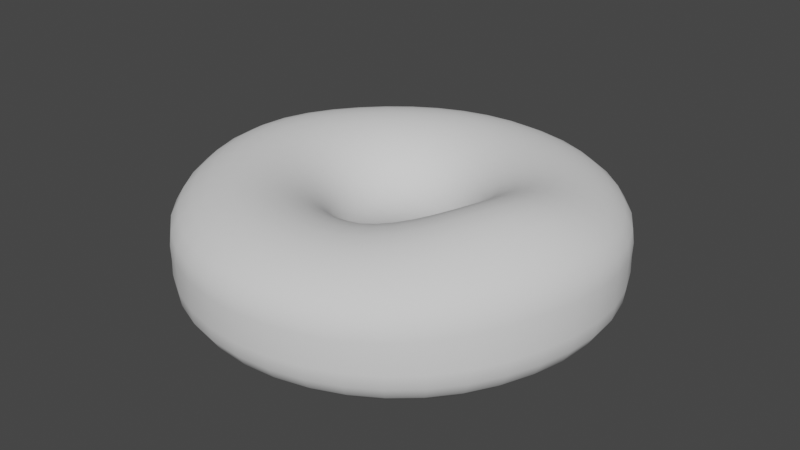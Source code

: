 # Source: Donut.blend  (saved by Blender 3.6.13; exported with 4.5.12 LTS)
import bpy
from mathutils import Matrix  # noqa: F401  (used for matrix-valued properties, if any)

bpy.ops.wm.read_factory_settings(use_empty=True)
scene = bpy.context.scene
scene.name = 'Scene'

# ---- collections
col_collection = bpy.data.collections.new('Collection'); scene.collection.children.link(col_collection)

# ---- world
world_world = bpy.data.worlds.new('World'); scene.world = world_world
world_world.use_nodes = True; world_world.node_tree.nodes.clear()
_N = world_world.node_tree.nodes; _L = world_world.node_tree.links
n0 = _N.new('ShaderNodeOutputWorld'); n0.name = 'World Output'; n0.location = (300, 300)
n1 = _N.new('ShaderNodeBackground'); n1.name = 'Background'; n1.location = (10, 300)
n1.inputs[0].default_value = (0.05088, 0.05088, 0.05088, 1.0)
_L.new(n1.outputs[0], n0.inputs[0])
n0.is_active_output = True
world_world.color = (0.05088, 0.05088, 0.05088)
world_world.use_sun_shadow = False
world_world.sun_shadow_jitter_overblur = 0.0

# ---- meshes
me_torus = bpy.data.meshes.new('Torus')
me_torus.from_pydata([(1.501, 0.009764, 0.01685), (1.528, 0.02569, 0.3045), (1.351, 0.04671, 0.5494), (1.104, 0.06067, 0.6893), (0.8399, 0.05409, 0.678), (0.6099, 0.03255, 0.5251), (0.4532, 0.01267, 0.2821), (0.3987, 0.002611, 0.00449), (0.4594, 8.966e-05, -0.2602), (0.6259, 0.0, -0.4691), (0.8665, 0.0, -0.585), (1.134, 0.0, -0.585), (1.374, 0.0004001, -0.4684), (1.539, 0.002815, -0.2555), (1.432, 0.4655, 0.0002739), (1.465, 0.4767, 0.2614), (1.303, 0.4324, 0.4825), (1.069, 0.3686, 0.6165), (0.8133, 0.2897, 0.6227), (0.5879, 0.2084, 0.4949), (0.4344, 0.1472, 0.2693), (0.3803, 0.1239, 0.0005417), (0.4369, 0.142, -0.2603), (0.5953, 0.1934, -0.4691), (0.8241, 0.2678, -0.585), (1.078, 0.3503, -0.585), (1.307, 0.4246, -0.4691), (1.465, 0.4761, -0.2603), (1.218, 0.8854, 0.0002739), (1.246, 0.9055, 0.2603), (1.112, 0.8077, 0.4691), (0.917, 0.6663, 0.585), (0.7005, 0.5102, 0.5865), (0.5057, 0.3694, 0.4716), (0.3716, 0.2702, 0.2606), (0.3236, 0.2351, 7.348e-17), (0.3717, 0.27, -0.2603), (0.5064, 0.3679, -0.4691), (0.701, 0.5093, -0.585), (0.917, 0.6663, -0.585), (1.112, 0.8077, -0.4691), (1.246, 0.9055, -0.2603), (0.8851, 1.219, 0.0002739), (0.9055, 1.246, 0.2603), (0.8077, 1.112, 0.4691), (0.6663, 0.917, 0.585), (0.5093, 0.701, 0.585), (0.3679, 0.5064, 0.4691), (0.27, 0.3717, 0.2603), (0.2351, 0.3236, 7.348e-17), (0.27, 0.3717, -0.2603), (0.3679, 0.5064, -0.4691), (0.5093, 0.701, -0.585), (0.6663, 0.917, -0.585), (0.8077, 1.112, -0.4691), (0.9055, 1.246, -0.2603), (0.4653, 1.432, 0.0002739), (0.4761, 1.465, 0.2603), (0.4246, 1.307, 0.4691), (0.3503, 1.078, 0.585), (0.2678, 0.8241, 0.585), (0.1934, 0.5953, 0.4691), (0.142, 0.4369, 0.2603), (0.1236, 0.3804, 7.348e-17), (0.142, 0.4369, -0.2603), (0.1934, 0.5953, -0.4691), (0.2678, 0.8241, -0.585), (0.3503, 1.078, -0.585), (0.4246, 1.307, -0.4691), (0.4761, 1.465, -0.2603), (-0.0001357, 1.506, 0.0002739), (1.163e-07, 1.541, 0.2603), (1.037e-07, 1.374, 0.4691), (8.558e-08, 1.134, 0.585), (6.542e-08, 0.8665, 0.585), (4.725e-08, 0.6259, 0.4691), (3.469e-08, 0.4594, 0.2603), (3.02e-08, 0.4, 7.348e-17), (3.469e-08, 0.4594, -0.2603), (4.725e-08, 0.6259, -0.4691), (6.542e-08, 0.8665, -0.585), (8.558e-08, 1.134, -0.585), (1.037e-07, 1.374, -0.4691), (1.163e-07, 1.541, -0.2603), (-0.4655, 1.432, 0.0002739), (-0.4761, 1.465, 0.2603), (-0.4246, 1.307, 0.4691), (-0.3503, 1.078, 0.585), (-0.2678, 0.8241, 0.585), (-0.1934, 0.5953, 0.4691), (-0.142, 0.4369, 0.2603), (-0.1236, 0.3804, 7.348e-17), (-0.142, 0.4369, -0.2603), (-0.1934, 0.5953, -0.4691), (-0.2678, 0.8241, -0.585), (-0.3503, 1.078, -0.585), (-0.4246, 1.307, -0.4691), (-0.4761, 1.465, -0.2603), (-0.8854, 1.219, 0.0002739), (-0.9055, 1.246, 0.2603), (-0.8077, 1.112, 0.4691), (-0.6663, 0.917, 0.585), (-0.5098, 0.701, 0.5854), (-0.3687, 0.5064, 0.4697), (-0.2701, 0.3717, 0.2604), (-0.2351, 0.3236, 7.348e-17), (-0.27, 0.3717, -0.2603), (-0.3679, 0.5064, -0.4691), (-0.5093, 0.701, -0.585), (-0.6663, 0.917, -0.585), (-0.8077, 1.112, -0.4691), (-0.9055, 1.246, -0.2603), (-1.219, 0.8854, 0.0002739), (-1.247, 0.9055, 0.2606), (-1.116, 0.8076, 0.4725), (-0.9276, 0.6661, 0.593), (-0.7137, 0.5091, 0.5946), (-0.515, 0.3678, 0.4757), (-0.3747, 0.27, 0.2626), (-0.3238, 0.2351, 0.000138), (-0.3717, 0.27, -0.2603), (-0.5064, 0.3679, -0.4691), (-0.701, 0.5093, -0.585), (-0.917, 0.6663, -0.585), (-1.112, 0.8077, -0.4691), (-1.246, 0.9055, -0.2603), (-1.438, 0.4655, 0.004497), (-1.48, 0.4759, 0.2716), (-1.334, 0.4242, 0.4896), (-1.113, 0.3498, 0.6115), (-0.8554, 0.2673, 0.6087), (-0.6141, 0.1931, 0.4834), (-0.4443, 0.1419, 0.2659), (-0.3819, 0.1236, 0.001144), (-0.437, 0.142, -0.2603), (-0.5953, 0.1934, -0.4691), (-0.8241, 0.2678, -0.585), (-1.078, 0.3503, -0.585), (-1.307, 0.4246, -0.4689), (-1.467, 0.476, -0.2591), (-1.519, -4.968e-05, 0.009664), (-1.566, -0.0003671, 0.28), (-1.415, -0.0005831, 0.5003), (-1.183, -0.0006985, 0.6223), (-0.9071, -0.0005757, 0.6157), (-0.6494, -0.0003325, 0.4869), (-0.4687, -0.0001316, 0.2674), (-0.4023, -3.228e-05, 0.001727), (-0.4597, -4.108e-06, -0.2601), (-0.6259, -4.605e-07, -0.4691), (-0.8666, -1.394e-06, -0.5849), (-1.134, -8.136e-06, -0.5845), (-1.376, -2.904e-05, -0.4675), (-1.546, -7.984e-05, -0.2561), (-1.438, -0.4654, 0.004497), (-1.48, -0.4763, 0.2716), (-1.334, -0.425, 0.4896), (-1.113, -0.3508, 0.6115), (-0.8554, -0.2682, 0.6087), (-0.6141, -0.1937, 0.4834), (-0.4443, -0.1421, 0.2659), (-0.3819, -0.1236, 0.001144), (-0.437, -0.142, -0.2603), (-0.5953, -0.1934, -0.4691), (-0.8241, -0.2678, -0.585), (-1.078, -0.3503, -0.585), (-1.307, -0.4246, -0.4689), (-1.467, -0.4761, -0.2591), (-1.219, -0.8851, 0.0002739), (-1.247, -0.9055, 0.2606), (-1.116, -0.8077, 0.4725), (-0.9276, -0.6664, 0.593), (-0.7137, -0.5095, 0.5946), (-0.515, -0.368, 0.4757), (-0.3747, -0.2701, 0.2626), (-0.3238, -0.2351, 0.000138), (-0.3717, -0.27, -0.2603), (-0.5064, -0.3679, -0.4691), (-0.701, -0.5093, -0.585), (-0.917, -0.6663, -0.585), (-1.112, -0.8077, -0.4691), (-1.246, -0.9055, -0.2603), (-0.8854, -1.218, 0.0002739), (-0.9055, -1.246, 0.2603), (-0.8077, -1.112, 0.4691), (-0.6663, -0.917, 0.585), (-0.5098, -0.701, 0.5854), (-0.3687, -0.5064, 0.4697), (-0.2701, -0.3717, 0.2604), (-0.2351, -0.3236, 7.348e-17), (-0.27, -0.3717, -0.2603), (-0.3679, -0.5064, -0.4691), (-0.5093, -0.701, -0.585), (-0.6663, -0.917, -0.585), (-0.8077, -1.112, -0.4691), (-0.9055, -1.246, -0.2603), (-0.4655, -1.432, 0.0002739), (-0.4761, -1.465, 0.2603), (-0.4246, -1.307, 0.4691), (-0.3503, -1.078, 0.585), (-0.2678, -0.8241, 0.585), (-0.1934, -0.5953, 0.4691), (-0.142, -0.4369, 0.2603), (-0.1236, -0.3804, 7.348e-17), (-0.142, -0.4369, -0.2603), (-0.1934, -0.5953, -0.4691), (-0.2678, -0.8241, -0.585), (-0.3503, -1.078, -0.585), (-0.4246, -1.307, -0.4691), (-0.4761, -1.465, -0.2603), (-0.0001357, -1.506, 0.0002739), (1.163e-07, -1.541, 0.2603), (1.037e-07, -1.374, 0.4691), (8.558e-08, -1.134, 0.585), (6.542e-08, -0.8665, 0.585), (4.725e-08, -0.6259, 0.4691), (3.469e-08, -0.4594, 0.2603), (3.02e-08, -0.4, 7.348e-17), (3.469e-08, -0.4594, -0.2603), (4.725e-08, -0.6259, -0.4691), (6.542e-08, -0.8665, -0.585), (8.558e-08, -1.134, -0.585), (1.037e-07, -1.374, -0.4691), (1.163e-07, -1.541, -0.2603), (0.4653, -1.432, 0.0002739), (0.4761, -1.465, 0.2603), (0.4246, -1.307, 0.4691), (0.3503, -1.078, 0.585), (0.2673, -0.8232, 0.5865), (0.1927, -0.5938, 0.4716), (0.1419, -0.4368, 0.2606), (0.1236, -0.3804, 7.348e-17), (0.142, -0.4369, -0.2603), (0.1934, -0.5953, -0.4691), (0.2678, -0.8241, -0.585), (0.3503, -1.078, -0.585), (0.4246, -1.307, -0.4691), (0.4761, -1.465, -0.2603), (0.8851, -1.218, 0.0002739), (0.9052, -1.246, 0.2614), (0.8038, -1.104, 0.4825), (0.6572, -0.8987, 0.6165), (0.4985, -0.6791, 0.6227), (0.3605, -0.4914, 0.4949), (0.2675, -0.3664, 0.2693), (0.235, -0.3233, 0.0005417), (0.27, -0.3717, -0.2603), (0.3679, -0.5064, -0.4691), (0.5093, -0.701, -0.585), (0.6663, -0.917, -0.585), (0.8077, -1.112, -0.4691), (0.9055, -1.246, -0.2603), (1.214, -0.8755, 0.01685), (1.234, -0.8798, 0.3045), (1.089, -0.761, 0.5494), (0.8872, -0.6056, 0.6893), (0.6744, -0.4552, 0.678), (0.4904, -0.3354, 0.5251), (0.3655, -0.2574, 0.2821), (0.3223, -0.2325, 0.00449), (0.3716, -0.27, -0.2602), (0.5064, -0.3679, -0.4691), (0.701, -0.5093, -0.585), (0.917, -0.6663, -0.585), (1.111, -0.8073, -0.4684), (1.245, -0.9027, -0.2555), (1.422, -0.4438, 0.03713), (1.443, -0.4313, 0.3374), (1.272, -0.3535, 0.5915), (1.036, -0.2651, 0.7315), (0.7896, -0.1975, 0.7058), (0.5753, -0.1528, 0.5389), (0.429, -0.1259, 0.2879), (0.3785, -0.1197, 0.00678), (0.4367, -0.1415, -0.2595), (0.5952, -0.1934, -0.469), (0.824, -0.2676, -0.5846), (1.078, -0.3493, -0.5832), (1.305, -0.4211, -0.463), (1.46, -0.4663, -0.2436)], [], [(0, 14, 15, 1), (1, 15, 16, 2), (2, 16, 17, 3), (3, 17, 18, 4), (4, 18, 19, 5), (5, 19, 20, 6), (6, 20, 21, 7), (7, 21, 22, 8), (8, 22, 23, 9), (9, 23, 24, 10), (10, 24, 25, 11), (11, 25, 26, 12), (12, 26, 27, 13), (13, 27, 14, 0), (14, 28, 29, 15), (15, 29, 30, 16), (16, 30, 31, 17), (17, 31, 32, 18), (18, 32, 33, 19), (19, 33, 34, 20), (20, 34, 35, 21), (21, 35, 36, 22), (22, 36, 37, 23), (23, 37, 38, 24), (24, 38, 39, 25), (25, 39, 40, 26), (26, 40, 41, 27), (27, 41, 28, 14), (28, 42, 43, 29), (29, 43, 44, 30), (30, 44, 45, 31), (31, 45, 46, 32), (32, 46, 47, 33), (33, 47, 48, 34), (34, 48, 49, 35), (35, 49, 50, 36), (36, 50, 51, 37), (37, 51, 52, 38), (38, 52, 53, 39), (39, 53, 54, 40), (40, 54, 55, 41), (41, 55, 42, 28), (42, 56, 57, 43), (43, 57, 58, 44), (44, 58, 59, 45), (45, 59, 60, 46), (46, 60, 61, 47), (47, 61, 62, 48), (48, 62, 63, 49), (49, 63, 64, 50), (50, 64, 65, 51), (51, 65, 66, 52), (52, 66, 67, 53), (53, 67, 68, 54), (54, 68, 69, 55), (55, 69, 56, 42), (56, 70, 71, 57), (57, 71, 72, 58), (58, 72, 73, 59), (59, 73, 74, 60), (60, 74, 75, 61), (61, 75, 76, 62), (62, 76, 77, 63), (63, 77, 78, 64), (64, 78, 79, 65), (65, 79, 80, 66), (66, 80, 81, 67), (67, 81, 82, 68), (68, 82, 83, 69), (69, 83, 70, 56), (70, 84, 85, 71), (71, 85, 86, 72), (72, 86, 87, 73), (73, 87, 88, 74), (74, 88, 89, 75), (75, 89, 90, 76), (76, 90, 91, 77), (77, 91, 92, 78), (78, 92, 93, 79), (79, 93, 94, 80), (80, 94, 95, 81), (81, 95, 96, 82), (82, 96, 97, 83), (83, 97, 84, 70), (84, 98, 99, 85), (85, 99, 100, 86), (86, 100, 101, 87), (87, 101, 102, 88), (88, 102, 103, 89), (89, 103, 104, 90), (90, 104, 105, 91), (91, 105, 106, 92), (92, 106, 107, 93), (93, 107, 108, 94), (94, 108, 109, 95), (95, 109, 110, 96), (96, 110, 111, 97), (97, 111, 98, 84), (98, 112, 113, 99), (99, 113, 114, 100), (100, 114, 115, 101), (101, 115, 116, 102), (102, 116, 117, 103), (103, 117, 118, 104), (104, 118, 119, 105), (105, 119, 120, 106), (106, 120, 121, 107), (107, 121, 122, 108), (108, 122, 123, 109), (109, 123, 124, 110), (110, 124, 125, 111), (111, 125, 112, 98), (112, 126, 127, 113), (113, 127, 128, 114), (114, 128, 129, 115), (115, 129, 130, 116), (116, 130, 131, 117), (117, 131, 132, 118), (118, 132, 133, 119), (119, 133, 134, 120), (120, 134, 135, 121), (121, 135, 136, 122), (122, 136, 137, 123), (123, 137, 138, 124), (124, 138, 139, 125), (125, 139, 126, 112), (126, 140, 141, 127), (127, 141, 142, 128), (128, 142, 143, 129), (129, 143, 144, 130), (130, 144, 145, 131), (131, 145, 146, 132), (132, 146, 147, 133), (133, 147, 148, 134), (134, 148, 149, 135), (135, 149, 150, 136), (136, 150, 151, 137), (137, 151, 152, 138), (138, 152, 153, 139), (139, 153, 140, 126), (140, 154, 155, 141), (141, 155, 156, 142), (142, 156, 157, 143), (143, 157, 158, 144), (144, 158, 159, 145), (145, 159, 160, 146), (146, 160, 161, 147), (147, 161, 162, 148), (148, 162, 163, 149), (149, 163, 164, 150), (150, 164, 165, 151), (151, 165, 166, 152), (152, 166, 167, 153), (153, 167, 154, 140), (154, 168, 169, 155), (155, 169, 170, 156), (156, 170, 171, 157), (157, 171, 172, 158), (158, 172, 173, 159), (159, 173, 174, 160), (160, 174, 175, 161), (161, 175, 176, 162), (162, 176, 177, 163), (163, 177, 178, 164), (164, 178, 179, 165), (165, 179, 180, 166), (166, 180, 181, 167), (167, 181, 168, 154), (168, 182, 183, 169), (169, 183, 184, 170), (170, 184, 185, 171), (171, 185, 186, 172), (172, 186, 187, 173), (173, 187, 188, 174), (174, 188, 189, 175), (175, 189, 190, 176), (176, 190, 191, 177), (177, 191, 192, 178), (178, 192, 193, 179), (179, 193, 194, 180), (180, 194, 195, 181), (181, 195, 182, 168), (182, 196, 197, 183), (183, 197, 198, 184), (184, 198, 199, 185), (185, 199, 200, 186), (186, 200, 201, 187), (187, 201, 202, 188), (188, 202, 203, 189), (189, 203, 204, 190), (190, 204, 205, 191), (191, 205, 206, 192), (192, 206, 207, 193), (193, 207, 208, 194), (194, 208, 209, 195), (195, 209, 196, 182), (196, 210, 211, 197), (197, 211, 212, 198), (198, 212, 213, 199), (199, 213, 214, 200), (200, 214, 215, 201), (201, 215, 216, 202), (202, 216, 217, 203), (203, 217, 218, 204), (204, 218, 219, 205), (205, 219, 220, 206), (206, 220, 221, 207), (207, 221, 222, 208), (208, 222, 223, 209), (209, 223, 210, 196), (210, 224, 225, 211), (211, 225, 226, 212), (212, 226, 227, 213), (213, 227, 228, 214), (214, 228, 229, 215), (215, 229, 230, 216), (216, 230, 231, 217), (217, 231, 232, 218), (218, 232, 233, 219), (219, 233, 234, 220), (220, 234, 235, 221), (221, 235, 236, 222), (222, 236, 237, 223), (223, 237, 224, 210), (224, 238, 239, 225), (225, 239, 240, 226), (226, 240, 241, 227), (227, 241, 242, 228), (228, 242, 243, 229), (229, 243, 244, 230), (230, 244, 245, 231), (231, 245, 246, 232), (232, 246, 247, 233), (233, 247, 248, 234), (234, 248, 249, 235), (235, 249, 250, 236), (236, 250, 251, 237), (237, 251, 238, 224), (238, 252, 253, 239), (239, 253, 254, 240), (240, 254, 255, 241), (241, 255, 256, 242), (242, 256, 257, 243), (243, 257, 258, 244), (244, 258, 259, 245), (245, 259, 260, 246), (246, 260, 261, 247), (247, 261, 262, 248), (248, 262, 263, 249), (249, 263, 264, 250), (250, 264, 265, 251), (251, 265, 252, 238), (252, 266, 267, 253), (253, 267, 268, 254), (254, 268, 269, 255), (255, 269, 270, 256), (256, 270, 271, 257), (257, 271, 272, 258), (258, 272, 273, 259), (259, 273, 274, 260), (260, 274, 275, 261), (261, 275, 276, 262), (262, 276, 277, 263), (263, 277, 278, 264), (264, 278, 279, 265), (265, 279, 266, 252), (266, 0, 1, 267), (267, 1, 2, 268), (268, 2, 3, 269), (269, 3, 4, 270), (270, 4, 5, 271), (271, 5, 6, 272), (272, 6, 7, 273), (273, 7, 8, 274), (274, 8, 9, 275), (275, 9, 10, 276), (276, 10, 11, 277), (277, 11, 12, 278), (278, 12, 13, 279), (279, 13, 0, 266)])
me_torus.polygons.foreach_set('use_smooth', [True] * 280)
_uv = me_torus.uv_layers.new(name='UVMap')
_uv.uv.foreach_set('vector', [0.55, 0.5, 0.6, 0.5, 0.6, 0.5714, 0.55, 0.5714, 0.55, 0.5714, 0.6, 0.5714, 0.6, 0.6429, 0.55, 0.6429, 0.55, 0.6429, 0.6, 0.6429, 0.6, 0.7143, 0.55, 0.7143, 0.55, 0.7143, 0.6, 0.7143, 0.6, 0.7857, 0.55, 0.7857, 0.55, 0.7857, 0.6, 0.7857, 0.6, 0.8571, 0.55, 0.8571, 0.55, 0.8571, 0.6, 0.8571, 0.6, 0.9286, 0.55, 0.9286, 0.55, 0.9286, 0.6, 0.9286, 0.6, 1.0, 0.55, 1.0, 0.55, -2.22e-16, 0.6, -2.22e-16, 0.6, 0.07143, 0.55, 0.07143, 0.55, 0.07143, 0.6, 0.07143, 0.6, 0.1429, 0.55, 0.1429, 0.55, 0.1429, 0.6, 0.1429, 0.6, 0.2143, 0.55, 0.2143, 0.55, 0.2143, 0.6, 0.2143, 0.6, 0.2857, 0.55, 0.2857, 0.55, 0.2857, 0.6, 0.2857, 0.6, 0.3571, 0.55, 0.3571, 0.55, 0.3571, 0.6, 0.3571, 0.6, 0.4286, 0.55, 0.4286, 0.55, 0.4286, 0.6, 0.4286, 0.6, 0.5, 0.55, 0.5, 0.6, 0.5, 0.65, 0.5, 0.65, 0.5714, 0.6, 0.5714, 0.6, 0.5714, 0.65, 0.5714, 0.65, 0.6429, 0.6, 0.6429, 0.6, 0.6429, 0.65, 0.6429, 0.65, 0.7143, 0.6, 0.7143, 0.6, 0.7143, 0.65, 0.7143, 0.65, 0.7857, 0.6, 0.7857, 0.6, 0.7857, 0.65, 0.7857, 0.65, 0.8571, 0.6, 0.8571, 0.6, 0.8571, 0.65, 0.8571, 0.65, 0.9286, 0.6, 0.9286, 0.6, 0.9286, 0.65, 0.9286, 0.65, 1.0, 0.6, 1.0, 0.6, -2.22e-16, 0.65, -2.22e-16, 0.65, 0.07143, 0.6, 0.07143, 0.6, 0.07143, 0.65, 0.07143, 0.65, 0.1429, 0.6, 0.1429, 0.6, 0.1429, 0.65, 0.1429, 0.65, 0.2143, 0.6, 0.2143, 0.6, 0.2143, 0.65, 0.2143, 0.65, 0.2857, 0.6, 0.2857, 0.6, 0.2857, 0.65, 0.2857, 0.65, 0.3571, 0.6, 0.3571, 0.6, 0.3571, 0.65, 0.3571, 0.65, 0.4286, 0.6, 0.4286, 0.6, 0.4286, 0.65, 0.4286, 0.65, 0.5, 0.6, 0.5, 0.65, 0.5, 0.7, 0.5, 0.7, 0.5714, 0.65, 0.5714, 0.65, 0.5714, 0.7, 0.5714, 0.7, 0.6429, 0.65, 0.6429, 0.65, 0.6429, 0.7, 0.6429, 0.7, 0.7143, 0.65, 0.7143, 0.65, 0.7143, 0.7, 0.7143, 0.7, 0.7857, 0.65, 0.7857, 0.65, 0.7857, 0.7, 0.7857, 0.7, 0.8571, 0.65, 0.8571, 0.65, 0.8571, 0.7, 0.8571, 0.7, 0.9286, 0.65, 0.9286, 0.65, 0.9286, 0.7, 0.9286, 0.7, 1.0, 0.65, 1.0, 0.65, -2.22e-16, 0.7, -2.22e-16, 0.7, 0.07143, 0.65, 0.07143, 0.65, 0.07143, 0.7, 0.07143, 0.7, 0.1429, 0.65, 0.1429, 0.65, 0.1429, 0.7, 0.1429, 0.7, 0.2143, 0.65, 0.2143, 0.65, 0.2143, 0.7, 0.2143, 0.7, 0.2857, 0.65, 0.2857, 0.65, 0.2857, 0.7, 0.2857, 0.7, 0.3571, 0.65, 0.3571, 0.65, 0.3571, 0.7, 0.3571, 0.7, 0.4286, 0.65, 0.4286, 0.65, 0.4286, 0.7, 0.4286, 0.7, 0.5, 0.65, 0.5, 0.7, 0.5, 0.75, 0.5, 0.75, 0.5714, 0.7, 0.5714, 0.7, 0.5714, 0.75, 0.5714, 0.75, 0.6429, 0.7, 0.6429, 0.7, 0.6429, 0.75, 0.6429, 0.75, 0.7143, 0.7, 0.7143, 0.7, 0.7143, 0.75, 0.7143, 0.75, 0.7857, 0.7, 0.7857, 0.7, 0.7857, 0.75, 0.7857, 0.75, 0.8571, 0.7, 0.8571, 0.7, 0.8571, 0.75, 0.8571, 0.75, 0.9286, 0.7, 0.9286, 0.7, 0.9286, 0.75, 0.9286, 0.75, 1.0, 0.7, 1.0, 0.7, -2.22e-16, 0.75, -2.22e-16, 0.75, 0.07143, 0.7, 0.07143, 0.7, 0.07143, 0.75, 0.07143, 0.75, 0.1429, 0.7, 0.1429, 0.7, 0.1429, 0.75, 0.1429, 0.75, 0.2143, 0.7, 0.2143, 0.7, 0.2143, 0.75, 0.2143, 0.75, 0.2857, 0.7, 0.2857, 0.7, 0.2857, 0.75, 0.2857, 0.75, 0.3571, 0.7, 0.3571, 0.7, 0.3571, 0.75, 0.3571, 0.75, 0.4286, 0.7, 0.4286, 0.7, 0.4286, 0.75, 0.4286, 0.75, 0.5, 0.7, 0.5, 0.75, 0.5, 0.8, 0.5, 0.8, 0.5714, 0.75, 0.5714, 0.75, 0.5714, 0.8, 0.5714, 0.8, 0.6429, 0.75, 0.6429, 0.75, 0.6429, 0.8, 0.6429, 0.8, 0.7143, 0.75, 0.7143, 0.75, 0.7143, 0.8, 0.7143, 0.8, 0.7857, 0.75, 0.7857, 0.75, 0.7857, 0.8, 0.7857, 0.8, 0.8571, 0.75, 0.8571, 0.75, 0.8571, 0.8, 0.8571, 0.8, 0.9286, 0.75, 0.9286, 0.75, 0.9286, 0.8, 0.9286, 0.8, 1.0, 0.75, 1.0, 0.75, -2.22e-16, 0.8, -2.22e-16, 0.8, 0.07143, 0.75, 0.07143, 0.75, 0.07143, 0.8, 0.07143, 0.8, 0.1429, 0.75, 0.1429, 0.75, 0.1429, 0.8, 0.1429, 0.8, 0.2143, 0.75, 0.2143, 0.75, 0.2143, 0.8, 0.2143, 0.8, 0.2857, 0.75, 0.2857, 0.75, 0.2857, 0.8, 0.2857, 0.8, 0.3571, 0.75, 0.3571, 0.75, 0.3571, 0.8, 0.3571, 0.8, 0.4286, 0.75, 0.4286, 0.75, 0.4286, 0.8, 0.4286, 0.8, 0.5, 0.75, 0.5, 0.8, 0.5, 0.85, 0.5, 0.85, 0.5714, 0.8, 0.5714, 0.8, 0.5714, 0.85, 0.5714, 0.85, 0.6429, 0.8, 0.6429, 0.8, 0.6429, 0.85, 0.6429, 0.85, 0.7143, 0.8, 0.7143, 0.8, 0.7143, 0.85, 0.7143, 0.85, 0.7857, 0.8, 0.7857, 0.8, 0.7857, 0.85, 0.7857, 0.85, 0.8571, 0.8, 0.8571, 0.8, 0.8571, 0.85, 0.8571, 0.85, 0.9286, 0.8, 0.9286, 0.8, 0.9286, 0.85, 0.9286, 0.85, 1.0, 0.8, 1.0, 0.8, -2.22e-16, 0.85, -2.22e-16, 0.85, 0.07143, 0.8, 0.07143, 0.8, 0.07143, 0.85, 0.07143, 0.85, 0.1429, 0.8, 0.1429, 0.8, 0.1429, 0.85, 0.1429, 0.85, 0.2143, 0.8, 0.2143, 0.8, 0.2143, 0.85, 0.2143, 0.85, 0.2857, 0.8, 0.2857, 0.8, 0.2857, 0.85, 0.2857, 0.85, 0.3571, 0.8, 0.3571, 0.8, 0.3571, 0.85, 0.3571, 0.85, 0.4286, 0.8, 0.4286, 0.8, 0.4286, 0.85, 0.4286, 0.85, 0.5, 0.8, 0.5, 0.85, 0.5, 0.9, 0.5, 0.9, 0.5714, 0.85, 0.5714, 0.85, 0.5714, 0.9, 0.5714, 0.9, 0.6429, 0.85, 0.6429, 0.85, 0.6429, 0.9, 0.6429, 0.9, 0.7143, 0.85, 0.7143, 0.85, 0.7143, 0.9, 0.7143, 0.9, 0.7857, 0.85, 0.7857, 0.85, 0.7857, 0.9, 0.7857, 0.9, 0.8571, 0.85, 0.8571, 0.85, 0.8571, 0.9, 0.8571, 0.9, 0.9286, 0.85, 0.9286, 0.85, 0.9286, 0.9, 0.9286, 0.9, 1.0, 0.85, 1.0, 0.85, -2.22e-16, 0.9, -2.22e-16, 0.9, 0.07143, 0.85, 0.07143, 0.85, 0.07143, 0.9, 0.07143, 0.9, 0.1429, 0.85, 0.1429, 0.85, 0.1429, 0.9, 0.1429, 0.9, 0.2143, 0.85, 0.2143, 0.85, 0.2143, 0.9, 0.2143, 0.9, 0.2857, 0.85, 0.2857, 0.85, 0.2857, 0.9, 0.2857, 0.9, 0.3571, 0.85, 0.3571, 0.85, 0.3571, 0.9, 0.3571, 0.9, 0.4286, 0.85, 0.4286, 0.85, 0.4286, 0.9, 0.4286, 0.9, 0.5, 0.85, 0.5, 0.9, 0.5, 0.95, 0.5, 0.95, 0.5714, 0.9, 0.5714, 0.9, 0.5714, 0.95, 0.5714, 0.95, 0.6429, 0.9, 0.6429, 0.9, 0.6429, 0.95, 0.6429, 0.95, 0.7143, 0.9, 0.7143, 0.9, 0.7143, 0.95, 0.7143, 0.95, 0.7857, 0.9, 0.7857, 0.9, 0.7857, 0.95, 0.7857, 0.95, 0.8571, 0.9, 0.8571, 0.9, 0.8571, 0.95, 0.8571, 0.95, 0.9286, 0.9, 0.9286, 0.9, 0.9286, 0.95, 0.9286, 0.95, 1.0, 0.9, 1.0, 0.9, -2.22e-16, 0.95, -2.22e-16, 0.95, 0.07143, 0.9, 0.07143, 0.9, 0.07143, 0.95, 0.07143, 0.95, 0.1429, 0.9, 0.1429, 0.9, 0.1429, 0.95, 0.1429, 0.95, 0.2143, 0.9, 0.2143, 0.9, 0.2143, 0.95, 0.2143, 0.95, 0.2857, 0.9, 0.2857, 0.9, 0.2857, 0.95, 0.2857, 0.95, 0.3571, 0.9, 0.3571, 0.9, 0.3571, 0.95, 0.3571, 0.95, 0.4286, 0.9, 0.4286, 0.9, 0.4286, 0.95, 0.4286, 0.95, 0.5, 0.9, 0.5, 0.95, 0.5, 1.0, 0.5, 1.0, 0.5714, 0.95, 0.5714, 0.95, 0.5714, 1.0, 0.5714, 1.0, 0.6429, 0.95, 0.6429, 0.95, 0.6429, 1.0, 0.6429, 1.0, 0.7143, 0.95, 0.7143, 0.95, 0.7143, 1.0, 0.7143, 1.0, 0.7857, 0.95, 0.7857, 0.95, 0.7857, 1.0, 0.7857, 1.0, 0.8571, 0.95, 0.8571, 0.95, 0.8571, 1.0, 0.8571, 1.0, 0.9286, 0.95, 0.9286, 0.95, 0.9286, 1.0, 0.9286, 1.0, 1.0, 0.95, 1.0, 0.95, -2.22e-16, 1.0, -2.22e-16, 1.0, 0.07143, 0.95, 0.07143, 0.95, 0.07143, 1.0, 0.07143, 1.0, 0.1429, 0.95, 0.1429, 0.95, 0.1429, 1.0, 0.1429, 1.0, 0.2143, 0.95, 0.2143, 0.95, 0.2143, 1.0, 0.2143, 1.0, 0.2857, 0.95, 0.2857, 0.95, 0.2857, 1.0, 0.2857, 1.0, 0.3571, 0.95, 0.3571, 0.95, 0.3571, 1.0, 0.3571, 1.0, 0.4286, 0.95, 0.4286, 0.95, 0.4286, 1.0, 0.4286, 1.0, 0.5, 0.95, 0.5, 2.22e-16, 0.5, 0.05, 0.5, 0.05, 0.5714, 2.22e-16, 0.5714, 2.22e-16, 0.5714, 0.05, 0.5714, 0.05, 0.6429, 2.22e-16, 0.6429, 2.22e-16, 0.6429, 0.05, 0.6429, 0.05, 0.7143, 2.22e-16, 0.7143, 2.22e-16, 0.7143, 0.05, 0.7143, 0.05, 0.7857, 2.22e-16, 0.7857, 2.22e-16, 0.7857, 0.05, 0.7857, 0.05, 0.8571, 2.22e-16, 0.8571, 2.22e-16, 0.8571, 0.05, 0.8571, 0.05, 0.9286, 2.22e-16, 0.9286, 2.22e-16, 0.9286, 0.05, 0.9286, 0.05, 1.0, 2.22e-16, 1.0, 2.22e-16, -2.22e-16, 0.05, -2.22e-16, 0.05, 0.07143, 2.22e-16, 0.07143, 2.22e-16, 0.07143, 0.05, 0.07143, 0.05, 0.1429, 2.22e-16, 0.1429, 2.22e-16, 0.1429, 0.05, 0.1429, 0.05, 0.2143, 2.22e-16, 0.2143, 2.22e-16, 0.2143, 0.05, 0.2143, 0.05, 0.2857, 2.22e-16, 0.2857, 2.22e-16, 0.2857, 0.05, 0.2857, 0.05, 0.3571, 2.22e-16, 0.3571, 2.22e-16, 0.3571, 0.05, 0.3571, 0.05, 0.4286, 2.22e-16, 0.4286, 2.22e-16, 0.4286, 0.05, 0.4286, 0.05, 0.5, 2.22e-16, 0.5, 0.05, 0.5, 0.1, 0.5, 0.1, 0.5714, 0.05, 0.5714, 0.05, 0.5714, 0.1, 0.5714, 0.1, 0.6429, 0.05, 0.6429, 0.05, 0.6429, 0.1, 0.6429, 0.1, 0.7143, 0.05, 0.7143, 0.05, 0.7143, 0.1, 0.7143, 0.1, 0.7857, 0.05, 0.7857, 0.05, 0.7857, 0.1, 0.7857, 0.1, 0.8571, 0.05, 0.8571, 0.05, 0.8571, 0.1, 0.8571, 0.1, 0.9286, 0.05, 0.9286, 0.05, 0.9286, 0.1, 0.9286, 0.1, 1.0, 0.05, 1.0, 0.05, -2.22e-16, 0.1, -2.22e-16, 0.1, 0.07143, 0.05, 0.07143, 0.05, 0.07143, 0.1, 0.07143, 0.1, 0.1429, 0.05, 0.1429, 0.05, 0.1429, 0.1, 0.1429, 0.1, 0.2143, 0.05, 0.2143, 0.05, 0.2143, 0.1, 0.2143, 0.1, 0.2857, 0.05, 0.2857, 0.05, 0.2857, 0.1, 0.2857, 0.1, 0.3571, 0.05, 0.3571, 0.05, 0.3571, 0.1, 0.3571, 0.1, 0.4286, 0.05, 0.4286, 0.05, 0.4286, 0.1, 0.4286, 0.1, 0.5, 0.05, 0.5, 0.1, 0.5, 0.15, 0.5, 0.15, 0.5714, 0.1, 0.5714, 0.1, 0.5714, 0.15, 0.5714, 0.15, 0.6429, 0.1, 0.6429, 0.1, 0.6429, 0.15, 0.6429, 0.15, 0.7143, 0.1, 0.7143, 0.1, 0.7143, 0.15, 0.7143, 0.15, 0.7857, 0.1, 0.7857, 0.1, 0.7857, 0.15, 0.7857, 0.15, 0.8571, 0.1, 0.8571, 0.1, 0.8571, 0.15, 0.8571, 0.15, 0.9286, 0.1, 0.9286, 0.1, 0.9286, 0.15, 0.9286, 0.15, 1.0, 0.1, 1.0, 0.1, -2.22e-16, 0.15, -2.22e-16, 0.15, 0.07143, 0.1, 0.07143, 0.1, 0.07143, 0.15, 0.07143, 0.15, 0.1429, 0.1, 0.1429, 0.1, 0.1429, 0.15, 0.1429, 0.15, 0.2143, 0.1, 0.2143, 0.1, 0.2143, 0.15, 0.2143, 0.15, 0.2857, 0.1, 0.2857, 0.1, 0.2857, 0.15, 0.2857, 0.15, 0.3571, 0.1, 0.3571, 0.1, 0.3571, 0.15, 0.3571, 0.15, 0.4286, 0.1, 0.4286, 0.1, 0.4286, 0.15, 0.4286, 0.15, 0.5, 0.1, 0.5, 0.15, 0.5, 0.2, 0.5, 0.2, 0.5714, 0.15, 0.5714, 0.15, 0.5714, 0.2, 0.5714, 0.2, 0.6429, 0.15, 0.6429, 0.15, 0.6429, 0.2, 0.6429, 0.2, 0.7143, 0.15, 0.7143, 0.15, 0.7143, 0.2, 0.7143, 0.2, 0.7857, 0.15, 0.7857, 0.15, 0.7857, 0.2, 0.7857, 0.2, 0.8571, 0.15, 0.8571, 0.15, 0.8571, 0.2, 0.8571, 0.2, 0.9286, 0.15, 0.9286, 0.15, 0.9286, 0.2, 0.9286, 0.2, 1.0, 0.15, 1.0, 0.15, -2.22e-16, 0.2, -2.22e-16, 0.2, 0.07143, 0.15, 0.07143, 0.15, 0.07143, 0.2, 0.07143, 0.2, 0.1429, 0.15, 0.1429, 0.15, 0.1429, 0.2, 0.1429, 0.2, 0.2143, 0.15, 0.2143, 0.15, 0.2143, 0.2, 0.2143, 0.2, 0.2857, 0.15, 0.2857, 0.15, 0.2857, 0.2, 0.2857, 0.2, 0.3571, 0.15, 0.3571, 0.15, 0.3571, 0.2, 0.3571, 0.2, 0.4286, 0.15, 0.4286, 0.15, 0.4286, 0.2, 0.4286, 0.2, 0.5, 0.15, 0.5, 0.2, 0.5, 0.25, 0.5, 0.25, 0.5714, 0.2, 0.5714, 0.2, 0.5714, 0.25, 0.5714, 0.25, 0.6429, 0.2, 0.6429, 0.2, 0.6429, 0.25, 0.6429, 0.25, 0.7143, 0.2, 0.7143, 0.2, 0.7143, 0.25, 0.7143, 0.25, 0.7857, 0.2, 0.7857, 0.2, 0.7857, 0.25, 0.7857, 0.25, 0.8571, 0.2, 0.8571, 0.2, 0.8571, 0.25, 0.8571, 0.25, 0.9286, 0.2, 0.9286, 0.2, 0.9286, 0.25, 0.9286, 0.25, 1.0, 0.2, 1.0, 0.2, -2.22e-16, 0.25, -2.22e-16, 0.25, 0.07143, 0.2, 0.07143, 0.2, 0.07143, 0.25, 0.07143, 0.25, 0.1429, 0.2, 0.1429, 0.2, 0.1429, 0.25, 0.1429, 0.25, 0.2143, 0.2, 0.2143, 0.2, 0.2143, 0.25, 0.2143, 0.25, 0.2857, 0.2, 0.2857, 0.2, 0.2857, 0.25, 0.2857, 0.25, 0.3571, 0.2, 0.3571, 0.2, 0.3571, 0.25, 0.3571, 0.25, 0.4286, 0.2, 0.4286, 0.2, 0.4286, 0.25, 0.4286, 0.25, 0.5, 0.2, 0.5, 0.25, 0.5, 0.3, 0.5, 0.3, 0.5714, 0.25, 0.5714, 0.25, 0.5714, 0.3, 0.5714, 0.3, 0.6429, 0.25, 0.6429, 0.25, 0.6429, 0.3, 0.6429, 0.3, 0.7143, 0.25, 0.7143, 0.25, 0.7143, 0.3, 0.7143, 0.3, 0.7857, 0.25, 0.7857, 0.25, 0.7857, 0.3, 0.7857, 0.3, 0.8571, 0.25, 0.8571, 0.25, 0.8571, 0.3, 0.8571, 0.3, 0.9286, 0.25, 0.9286, 0.25, 0.9286, 0.3, 0.9286, 0.3, 1.0, 0.25, 1.0, 0.25, -2.22e-16, 0.3, -2.22e-16, 0.3, 0.07143, 0.25, 0.07143, 0.25, 0.07143, 0.3, 0.07143, 0.3, 0.1429, 0.25, 0.1429, 0.25, 0.1429, 0.3, 0.1429, 0.3, 0.2143, 0.25, 0.2143, 0.25, 0.2143, 0.3, 0.2143, 0.3, 0.2857, 0.25, 0.2857, 0.25, 0.2857, 0.3, 0.2857, 0.3, 0.3571, 0.25, 0.3571, 0.25, 0.3571, 0.3, 0.3571, 0.3, 0.4286, 0.25, 0.4286, 0.25, 0.4286, 0.3, 0.4286, 0.3, 0.5, 0.25, 0.5, 0.3, 0.5, 0.35, 0.5, 0.35, 0.5714, 0.3, 0.5714, 0.3, 0.5714, 0.35, 0.5714, 0.35, 0.6429, 0.3, 0.6429, 0.3, 0.6429, 0.35, 0.6429, 0.35, 0.7143, 0.3, 0.7143, 0.3, 0.7143, 0.35, 0.7143, 0.35, 0.7857, 0.3, 0.7857, 0.3, 0.7857, 0.35, 0.7857, 0.35, 0.8571, 0.3, 0.8571, 0.3, 0.8571, 0.35, 0.8571, 0.35, 0.9286, 0.3, 0.9286, 0.3, 0.9286, 0.35, 0.9286, 0.35, 1.0, 0.3, 1.0, 0.3, -2.22e-16, 0.35, -2.22e-16, 0.35, 0.07143, 0.3, 0.07143, 0.3, 0.07143, 0.35, 0.07143, 0.35, 0.1429, 0.3, 0.1429, 0.3, 0.1429, 0.35, 0.1429, 0.35, 0.2143, 0.3, 0.2143, 0.3, 0.2143, 0.35, 0.2143, 0.35, 0.2857, 0.3, 0.2857, 0.3, 0.2857, 0.35, 0.2857, 0.35, 0.3571, 0.3, 0.3571, 0.3, 0.3571, 0.35, 0.3571, 0.35, 0.4286, 0.3, 0.4286, 0.3, 0.4286, 0.35, 0.4286, 0.35, 0.5, 0.3, 0.5, 0.35, 0.5, 0.4, 0.5, 0.4, 0.5714, 0.35, 0.5714, 0.35, 0.5714, 0.4, 0.5714, 0.4, 0.6429, 0.35, 0.6429, 0.35, 0.6429, 0.4, 0.6429, 0.4, 0.7143, 0.35, 0.7143, 0.35, 0.7143, 0.4, 0.7143, 0.4, 0.7857, 0.35, 0.7857, 0.35, 0.7857, 0.4, 0.7857, 0.4, 0.8571, 0.35, 0.8571, 0.35, 0.8571, 0.4, 0.8571, 0.4, 0.9286, 0.35, 0.9286, 0.35, 0.9286, 0.4, 0.9286, 0.4, 1.0, 0.35, 1.0, 0.35, -2.22e-16, 0.4, -2.22e-16, 0.4, 0.07143, 0.35, 0.07143, 0.35, 0.07143, 0.4, 0.07143, 0.4, 0.1429, 0.35, 0.1429, 0.35, 0.1429, 0.4, 0.1429, 0.4, 0.2143, 0.35, 0.2143, 0.35, 0.2143, 0.4, 0.2143, 0.4, 0.2857, 0.35, 0.2857, 0.35, 0.2857, 0.4, 0.2857, 0.4, 0.3571, 0.35, 0.3571, 0.35, 0.3571, 0.4, 0.3571, 0.4, 0.4286, 0.35, 0.4286, 0.35, 0.4286, 0.4, 0.4286, 0.4, 0.5, 0.35, 0.5, 0.4, 0.5, 0.45, 0.5, 0.45, 0.5714, 0.4, 0.5714, 0.4, 0.5714, 0.45, 0.5714, 0.45, 0.6429, 0.4, 0.6429, 0.4, 0.6429, 0.45, 0.6429, 0.45, 0.7143, 0.4, 0.7143, 0.4, 0.7143, 0.45, 0.7143, 0.45, 0.7857, 0.4, 0.7857, 0.4, 0.7857, 0.45, 0.7857, 0.45, 0.8571, 0.4, 0.8571, 0.4, 0.8571, 0.45, 0.8571, 0.45, 0.9286, 0.4, 0.9286, 0.4, 0.9286, 0.45, 0.9286, 0.45, 1.0, 0.4, 1.0, 0.4, -2.22e-16, 0.45, -2.22e-16, 0.45, 0.07143, 0.4, 0.07143, 0.4, 0.07143, 0.45, 0.07143, 0.45, 0.1429, 0.4, 0.1429, 0.4, 0.1429, 0.45, 0.1429, 0.45, 0.2143, 0.4, 0.2143, 0.4, 0.2143, 0.45, 0.2143, 0.45, 0.2857, 0.4, 0.2857, 0.4, 0.2857, 0.45, 0.2857, 0.45, 0.3571, 0.4, 0.3571, 0.4, 0.3571, 0.45, 0.3571, 0.45, 0.4286, 0.4, 0.4286, 0.4, 0.4286, 0.45, 0.4286, 0.45, 0.5, 0.4, 0.5, 0.45, 0.5, 0.5, 0.5, 0.5, 0.5714, 0.45, 0.5714, 0.45, 0.5714, 0.5, 0.5714, 0.5, 0.6429, 0.45, 0.6429, 0.45, 0.6429, 0.5, 0.6429, 0.5, 0.7143, 0.45, 0.7143, 0.45, 0.7143, 0.5, 0.7143, 0.5, 0.7857, 0.45, 0.7857, 0.45, 0.7857, 0.5, 0.7857, 0.5, 0.8571, 0.45, 0.8571, 0.45, 0.8571, 0.5, 0.8571, 0.5, 0.9286, 0.45, 0.9286, 0.45, 0.9286, 0.5, 0.9286, 0.5, 1.0, 0.45, 1.0, 0.45, -2.22e-16, 0.5, -2.22e-16, 0.5, 0.07143, 0.45, 0.07143, 0.45, 0.07143, 0.5, 0.07143, 0.5, 0.1429, 0.45, 0.1429, 0.45, 0.1429, 0.5, 0.1429, 0.5, 0.2143, 0.45, 0.2143, 0.45, 0.2143, 0.5, 0.2143, 0.5, 0.2857, 0.45, 0.2857, 0.45, 0.2857, 0.5, 0.2857, 0.5, 0.3571, 0.45, 0.3571, 0.45, 0.3571, 0.5, 0.3571, 0.5, 0.4286, 0.45, 0.4286, 0.45, 0.4286, 0.5, 0.4286, 0.5, 0.5, 0.45, 0.5, 0.5, 0.5, 0.55, 0.5, 0.55, 0.5714, 0.5, 0.5714, 0.5, 0.5714, 0.55, 0.5714, 0.55, 0.6429, 0.5, 0.6429, 0.5, 0.6429, 0.55, 0.6429, 0.55, 0.7143, 0.5, 0.7143, 0.5, 0.7143, 0.55, 0.7143, 0.55, 0.7857, 0.5, 0.7857, 0.5, 0.7857, 0.55, 0.7857, 0.55, 0.8571, 0.5, 0.8571, 0.5, 0.8571, 0.55, 0.8571, 0.55, 0.9286, 0.5, 0.9286, 0.5, 0.9286, 0.55, 0.9286, 0.55, 1.0, 0.5, 1.0, 0.5, -2.22e-16, 0.55, -2.22e-16, 0.55, 0.07143, 0.5, 0.07143, 0.5, 0.07143, 0.55, 0.07143, 0.55, 0.1429, 0.5, 0.1429, 0.5, 0.1429, 0.55, 0.1429, 0.55, 0.2143, 0.5, 0.2143, 0.5, 0.2143, 0.55, 0.2143, 0.55, 0.2857, 0.5, 0.2857, 0.5, 0.2857, 0.55, 0.2857, 0.55, 0.3571, 0.5, 0.3571, 0.5, 0.3571, 0.55, 0.3571, 0.55, 0.4286, 0.5, 0.4286, 0.5, 0.4286, 0.55, 0.4286, 0.55, 0.5, 0.5, 0.5])
me_torus.update()

# ---- objects
ob_torus = bpy.data.objects.new('Torus', me_torus)

# ---- transforms, parenting, visibility, modifiers, constraints
ob_torus.location = (0.0, 0.0, 0.0)
ob_torus.scale = (1.0, 1.0, 0.8)
ob_torus.lock_scale = (True, True, True)
_m = ob_torus.modifiers.new('Subdivision', 'SUBSURF')
_m.render_levels = 1

# ---- collection membership
col_collection.objects.link(ob_torus)

# ---- scene / render settings (as saved in the file)
scene.frame_start = 1; scene.frame_end = 250; scene.frame_set(1)
scene.render.engine = 'BLENDER_EEVEE_NEXT'
scene.cycles.sampling_pattern = 'TABULATED_SOBOL'
scene.view_settings.view_transform = 'Filmic'
bpy.context.view_layer.update()

# ---- added for rendering (the .blend has no active camera and no usable light): camera, sun
cam_auto = bpy.data.cameras.new('AutoCamera')
cam_auto.lens = 50.0
cam_auto.sensor_width = 36.0
cam_auto.clip_end = 1000.0
ob_auto_camera = bpy.data.objects.new('AutoCamera', cam_auto)
scene.collection.objects.link(ob_auto_camera)
ob_auto_camera.location = (4.14967, -4.99598, 3.38928)
ob_auto_camera.rotation_euler = (1.09748, -7.21219e-08, 0.694738)
scene.camera = ob_auto_camera
light_auto_sun = bpy.data.lights.new('AutoSun', 'SUN')
light_auto_sun.energy = 3.0
light_auto_sun.angle = 0.0523599
ob_auto_sun = bpy.data.objects.new('AutoSun', light_auto_sun)
scene.collection.objects.link(ob_auto_sun)
ob_auto_sun.rotation_euler = (0.872665, 0.174533, 0.523599)
bpy.context.view_layer.update()
